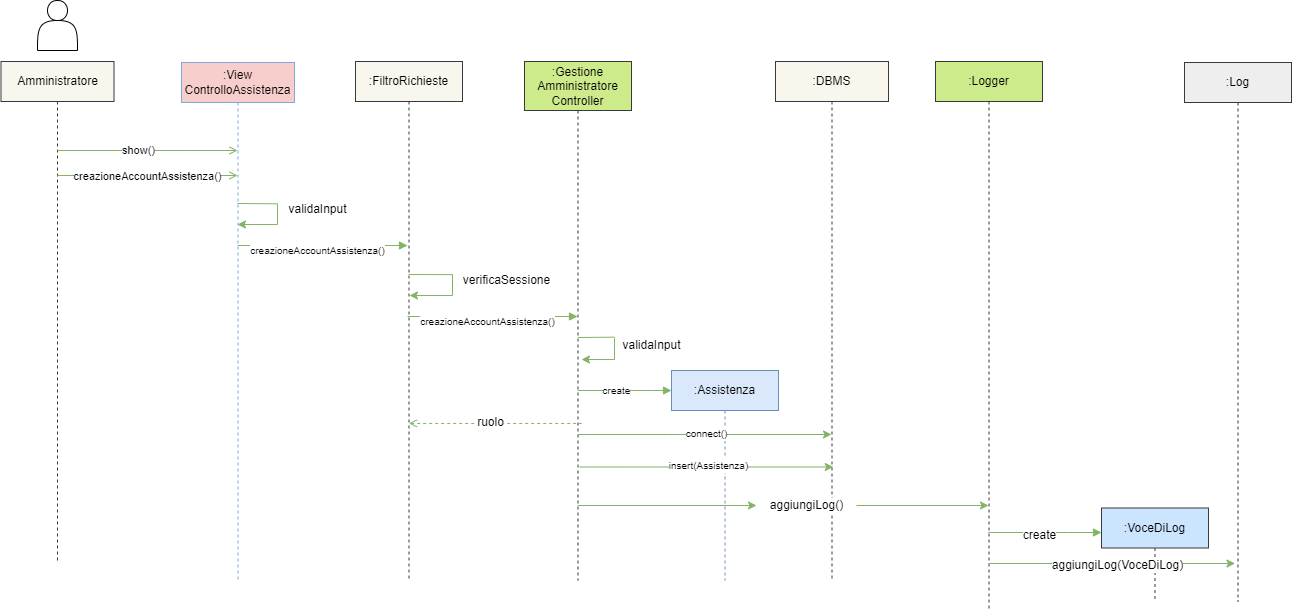

The diagram above was exported from draw.io. Its source (the exported page's mxGraphModel, read from the mxfile embedded in the PNG):
<mxGraphModel dx="837" dy="955" grid="1" gridSize="10" guides="1" tooltips="1" connect="1" arrows="1" fold="1" page="1" pageScale="1" pageWidth="850" pageHeight="1100" background="#655353" math="0" shadow="0">
  <root>
    <mxCell id="0" />
    <mxCell id="1" parent="0" />
    <mxCell id="aM9ryv3xv72pqoxQDRHE-1" value="&lt;font color=&quot;#000000&quot;&gt;:View ControlloAssistenza&lt;/font&gt;" style="shape=umlLifeline;perimeter=lifelinePerimeter;whiteSpace=wrap;html=1;container=0;dropTarget=0;collapsible=0;recursiveResize=0;outlineConnect=0;portConstraint=eastwest;newEdgeStyle={&quot;edgeStyle&quot;:&quot;elbowEdgeStyle&quot;,&quot;elbow&quot;:&quot;vertical&quot;,&quot;curved&quot;:0,&quot;rounded&quot;:0};fillColor=#f8cecc;strokeColor=#7EA6E0;" parent="1" vertex="1">
      <mxGeometry x="414" y="222" width="113" height="518" as="geometry" />
    </mxCell>
    <mxCell id="aM9ryv3xv72pqoxQDRHE-5" value="&lt;font color=&quot;#000000&quot;&gt;:FiltroRichieste&lt;/font&gt;" style="shape=umlLifeline;perimeter=lifelinePerimeter;whiteSpace=wrap;html=1;container=0;dropTarget=0;collapsible=0;recursiveResize=0;outlineConnect=0;portConstraint=eastwest;newEdgeStyle={&quot;edgeStyle&quot;:&quot;elbowEdgeStyle&quot;,&quot;elbow&quot;:&quot;vertical&quot;,&quot;curved&quot;:0,&quot;rounded&quot;:0};fillColor=#f9f7ed;strokeColor=#36393d;" parent="1" vertex="1">
      <mxGeometry x="588" y="221" width="107" height="519" as="geometry" />
    </mxCell>
    <mxCell id="Yb24JB4TYnkaWDeFjHNp-1" value="" style="shape=actor;whiteSpace=wrap;html=1;" parent="1" vertex="1">
      <mxGeometry x="270" y="160" width="40" height="50" as="geometry" />
    </mxCell>
    <mxCell id="Yb24JB4TYnkaWDeFjHNp-2" value="&lt;font color=&quot;#000000&quot;&gt;Amministratore&lt;/font&gt;" style="shape=umlLifeline;perimeter=lifelinePerimeter;whiteSpace=wrap;html=1;container=0;dropTarget=0;collapsible=0;recursiveResize=0;outlineConnect=0;portConstraint=eastwest;newEdgeStyle={&quot;edgeStyle&quot;:&quot;elbowEdgeStyle&quot;,&quot;elbow&quot;:&quot;vertical&quot;,&quot;curved&quot;:0,&quot;rounded&quot;:0};fillColor=#f9f7ed;strokeColor=#36393d;" parent="1" vertex="1">
      <mxGeometry x="233.5" y="221" width="113" height="499" as="geometry" />
    </mxCell>
    <mxCell id="Yb24JB4TYnkaWDeFjHNp-4" value="" style="html=1;verticalAlign=bottom;endArrow=open;edgeStyle=elbowEdgeStyle;elbow=vertical;curved=0;rounded=0;fillColor=#d5e8d4;strokeColor=#82b366;endFill=0;" parent="1" edge="1">
      <mxGeometry relative="1" as="geometry">
        <mxPoint x="290" y="310" as="sourcePoint" />
        <Array as="points">
          <mxPoint x="422" y="310" />
        </Array>
        <mxPoint x="470" y="310" as="targetPoint" />
      </mxGeometry>
    </mxCell>
    <mxCell id="Yb24JB4TYnkaWDeFjHNp-6" value="show()" style="edgeLabel;html=1;align=center;verticalAlign=middle;resizable=0;points=[];labelBackgroundColor=#ffffff;fontColor=#000000;" parent="Yb24JB4TYnkaWDeFjHNp-4" vertex="1" connectable="0">
      <mxGeometry x="-0.1732" y="3" relative="1" as="geometry">
        <mxPoint x="6" y="3" as="offset" />
      </mxGeometry>
    </mxCell>
    <mxCell id="Yb24JB4TYnkaWDeFjHNp-12" value="&lt;font color=&quot;#000000&quot;&gt;validaInput&lt;/font&gt;" style="text;html=1;align=center;verticalAlign=middle;resizable=0;points=[];autosize=1;strokeColor=none;fillColor=none;" parent="1" vertex="1">
      <mxGeometry x="510" y="354" width="80" height="30" as="geometry" />
    </mxCell>
    <mxCell id="Yb24JB4TYnkaWDeFjHNp-14" style="edgeStyle=elbowEdgeStyle;rounded=0;orthogonalLoop=1;jettySize=auto;html=1;elbow=vertical;curved=0;strokeColor=#82b366;fillColor=#d5e8d4;endArrow=none;endFill=0;" parent="1" edge="1">
      <mxGeometry relative="1" as="geometry">
        <mxPoint x="510" y="363" as="targetPoint" />
        <mxPoint x="470" y="363" as="sourcePoint" />
      </mxGeometry>
    </mxCell>
    <mxCell id="Yb24JB4TYnkaWDeFjHNp-15" style="edgeStyle=orthogonalEdgeStyle;rounded=0;orthogonalLoop=1;jettySize=auto;html=1;strokeColor=#82b366;fillColor=#d5e8d4;endArrow=classic;endFill=1;" parent="1" edge="1">
      <mxGeometry relative="1" as="geometry">
        <mxPoint x="470" y="384" as="targetPoint" />
        <Array as="points">
          <mxPoint x="510" y="364" />
          <mxPoint x="510" y="384" />
        </Array>
        <mxPoint x="510" y="363" as="sourcePoint" />
      </mxGeometry>
    </mxCell>
    <mxCell id="Yb24JB4TYnkaWDeFjHNp-16" style="edgeStyle=elbowEdgeStyle;rounded=0;orthogonalLoop=1;jettySize=auto;html=1;elbow=vertical;curved=0;strokeColor=#82b366;fillColor=#d5e8d4;endArrow=none;endFill=0;" parent="1" edge="1">
      <mxGeometry relative="1" as="geometry">
        <mxPoint x="685" y="434" as="targetPoint" />
        <mxPoint x="641.3103448275863" y="433.9655172413793" as="sourcePoint" />
      </mxGeometry>
    </mxCell>
    <mxCell id="Yb24JB4TYnkaWDeFjHNp-17" style="edgeStyle=orthogonalEdgeStyle;rounded=0;orthogonalLoop=1;jettySize=auto;html=1;strokeColor=#82b366;fillColor=#d5e8d4;endArrow=classic;endFill=1;" parent="1" edge="1">
      <mxGeometry relative="1" as="geometry">
        <mxPoint x="642" y="455" as="targetPoint" />
        <Array as="points">
          <mxPoint x="685" y="455" />
        </Array>
        <mxPoint x="685" y="433.97" as="sourcePoint" />
      </mxGeometry>
    </mxCell>
    <mxCell id="Yb24JB4TYnkaWDeFjHNp-18" value="verificaSessione" style="text;html=1;align=center;verticalAlign=middle;resizable=0;points=[];autosize=1;strokeColor=none;fillColor=none;fontSize=12;fontFamily=Helvetica;fontColor=#000000;" parent="1" vertex="1">
      <mxGeometry x="684" y="425" width="110" height="30" as="geometry" />
    </mxCell>
    <mxCell id="Yb24JB4TYnkaWDeFjHNp-19" value="" style="html=1;verticalAlign=bottom;endArrow=block;edgeStyle=elbowEdgeStyle;elbow=vertical;curved=0;rounded=0;fillColor=#d5e8d4;strokeColor=#82b366;endFill=1;" parent="1" target="Yb24JB4TYnkaWDeFjHNp-31" edge="1">
      <mxGeometry relative="1" as="geometry">
        <mxPoint x="640" y="476" as="sourcePoint" />
        <Array as="points">
          <mxPoint x="720" y="476" />
          <mxPoint x="771" y="414" />
        </Array>
        <mxPoint x="804" y="476" as="targetPoint" />
      </mxGeometry>
    </mxCell>
    <mxCell id="Yb24JB4TYnkaWDeFjHNp-20" value="&lt;font style=&quot;font-size: 10px;&quot;&gt;creazioneAccountAssistenza()&lt;/font&gt;" style="text;html=1;align=center;verticalAlign=middle;resizable=0;points=[];autosize=1;strokeColor=none;fillColor=none;labelBackgroundColor=#ffffff;fontColor=#000000;" parent="1" vertex="1">
      <mxGeometry x="640" y="466" width="160" height="30" as="geometry" />
    </mxCell>
    <mxCell id="Yb24JB4TYnkaWDeFjHNp-31" value="&lt;font color=&quot;#000000&quot;&gt;:Gestione Amministratore Controller&lt;/font&gt;" style="shape=umlLifeline;perimeter=lifelinePerimeter;whiteSpace=wrap;html=1;container=0;dropTarget=0;collapsible=0;recursiveResize=0;outlineConnect=0;portConstraint=eastwest;newEdgeStyle={&quot;edgeStyle&quot;:&quot;elbowEdgeStyle&quot;,&quot;elbow&quot;:&quot;vertical&quot;,&quot;curved&quot;:0,&quot;rounded&quot;:0};fillColor=#cdeb8b;strokeColor=#36393d;size=49;" parent="1" vertex="1">
      <mxGeometry x="757" y="221" width="107" height="519" as="geometry" />
    </mxCell>
    <mxCell id="Yb24JB4TYnkaWDeFjHNp-34" value="validaInput" style="text;html=1;align=center;verticalAlign=middle;resizable=0;points=[];autosize=1;strokeColor=none;fillColor=none;fontSize=12;fontFamily=Helvetica;fontColor=#000000;" parent="1" vertex="1">
      <mxGeometry x="844" y="490" width="80" height="30" as="geometry" />
    </mxCell>
    <mxCell id="Yb24JB4TYnkaWDeFjHNp-35" value="&lt;font color=&quot;#000000&quot;&gt;:DBMS&lt;/font&gt;" style="shape=umlLifeline;perimeter=lifelinePerimeter;whiteSpace=wrap;html=1;container=0;dropTarget=0;collapsible=0;recursiveResize=0;outlineConnect=0;portConstraint=eastwest;newEdgeStyle={&quot;edgeStyle&quot;:&quot;elbowEdgeStyle&quot;,&quot;elbow&quot;:&quot;vertical&quot;,&quot;curved&quot;:0,&quot;rounded&quot;:0};fillColor=#f9f7ed;strokeColor=#36393d;" parent="1" vertex="1">
      <mxGeometry x="1008" y="221" width="113" height="519" as="geometry" />
    </mxCell>
    <mxCell id="Yb24JB4TYnkaWDeFjHNp-37" style="edgeStyle=elbowEdgeStyle;rounded=0;orthogonalLoop=1;jettySize=auto;html=1;elbow=vertical;curved=0;strokeColor=#82b366;fillColor=#d5e8d4;endArrow=none;endFill=0;" parent="1" edge="1">
      <mxGeometry relative="1" as="geometry">
        <mxPoint x="847" y="497" as="targetPoint" />
        <mxPoint x="810.4285714285713" y="497" as="sourcePoint" />
      </mxGeometry>
    </mxCell>
    <mxCell id="Yb24JB4TYnkaWDeFjHNp-38" style="edgeStyle=orthogonalEdgeStyle;rounded=0;orthogonalLoop=1;jettySize=auto;html=1;strokeColor=#82b366;fillColor=#d5e8d4;endArrow=classic;endFill=1;" parent="1" edge="1">
      <mxGeometry relative="1" as="geometry">
        <mxPoint x="814" y="519" as="targetPoint" />
        <Array as="points">
          <mxPoint x="847" y="498" />
          <mxPoint x="847" y="518" />
        </Array>
        <mxPoint x="847" y="497" as="sourcePoint" />
      </mxGeometry>
    </mxCell>
    <mxCell id="Yb24JB4TYnkaWDeFjHNp-54" value="" style="html=1;verticalAlign=bottom;endArrow=none;edgeStyle=elbowEdgeStyle;elbow=vertical;curved=0;rounded=0;fillColor=#d5e8d4;strokeColor=#82b366;endFill=0;entryX=0.533;entryY=0.836;entryDx=0;entryDy=0;entryPerimeter=0;startArrow=open;startFill=0;dashed=1;" parent="1" edge="1">
      <mxGeometry relative="1" as="geometry">
        <mxPoint x="641.4285714285713" y="582.9200000000001" as="sourcePoint" />
        <Array as="points">
          <mxPoint x="818.3000000000001" y="582.9200000000001" />
        </Array>
        <mxPoint x="814.0310000000002" y="582.5440000000001" as="targetPoint" />
      </mxGeometry>
    </mxCell>
    <mxCell id="Yb24JB4TYnkaWDeFjHNp-55" value="ruolo" style="edgeLabel;html=1;align=center;verticalAlign=middle;resizable=0;points=[];fontSize=12;fontFamily=Helvetica;fontColor=#000000;labelBackgroundColor=#ffffff;" parent="Yb24JB4TYnkaWDeFjHNp-54" vertex="1" connectable="0">
      <mxGeometry x="-0.0648" y="1" relative="1" as="geometry">
        <mxPoint as="offset" />
      </mxGeometry>
    </mxCell>
    <mxCell id="Yb24JB4TYnkaWDeFjHNp-56" value="&lt;font color=&quot;#000000&quot;&gt;:Logger&lt;/font&gt;" style="shape=umlLifeline;perimeter=lifelinePerimeter;whiteSpace=wrap;html=1;container=0;dropTarget=0;collapsible=0;recursiveResize=0;outlineConnect=0;portConstraint=eastwest;newEdgeStyle={&quot;edgeStyle&quot;:&quot;elbowEdgeStyle&quot;,&quot;elbow&quot;:&quot;vertical&quot;,&quot;curved&quot;:0,&quot;rounded&quot;:0};fillColor=#cdeb8b;strokeColor=#36393d;" parent="1" vertex="1">
      <mxGeometry x="1168" y="221" width="107" height="549" as="geometry" />
    </mxCell>
    <mxCell id="Yb24JB4TYnkaWDeFjHNp-57" value="" style="html=1;verticalAlign=bottom;endArrow=classic;edgeStyle=elbowEdgeStyle;elbow=vertical;curved=0;rounded=0;fillColor=#d5e8d4;strokeColor=#82b366;endFill=1;" parent="1" edge="1">
      <mxGeometry relative="1" as="geometry">
        <mxPoint x="810.4285714285713" y="594" as="sourcePoint" />
        <Array as="points">
          <mxPoint x="900" y="594" />
          <mxPoint x="951" y="532" />
        </Array>
        <mxPoint x="1064" y="594" as="targetPoint" />
      </mxGeometry>
    </mxCell>
    <mxCell id="Yb24JB4TYnkaWDeFjHNp-59" value="" style="html=1;verticalAlign=bottom;endArrow=block;edgeStyle=elbowEdgeStyle;elbow=vertical;curved=0;rounded=0;fillColor=#d5e8d4;strokeColor=#82b366;endFill=1;" parent="1" edge="1">
      <mxGeometry relative="1" as="geometry">
        <mxPoint x="1221" y="692" as="sourcePoint" />
        <Array as="points">
          <mxPoint x="1301" y="692" />
          <mxPoint x="1352" y="630" />
        </Array>
        <mxPoint x="1334" y="692" as="targetPoint" />
      </mxGeometry>
    </mxCell>
    <mxCell id="Yb24JB4TYnkaWDeFjHNp-60" value="&lt;font&gt;create&lt;/font&gt;" style="text;html=1;align=center;verticalAlign=middle;resizable=0;points=[];autosize=1;strokeColor=none;fillColor=none;labelBackgroundColor=#ffffff;fontColor=#000000;" parent="1" vertex="1">
      <mxGeometry x="1241.57" y="680" width="60" height="30" as="geometry" />
    </mxCell>
    <mxCell id="Yb24JB4TYnkaWDeFjHNp-61" value="&lt;font color=&quot;#000000&quot;&gt;:VoceDiLog&lt;/font&gt;" style="shape=umlLifeline;perimeter=lifelinePerimeter;whiteSpace=wrap;html=1;container=0;dropTarget=0;collapsible=0;recursiveResize=0;outlineConnect=0;portConstraint=eastwest;newEdgeStyle={&quot;edgeStyle&quot;:&quot;elbowEdgeStyle&quot;,&quot;elbow&quot;:&quot;vertical&quot;,&quot;curved&quot;:0,&quot;rounded&quot;:0};fillColor=#cce5ff;strokeColor=#36393d;" parent="1" vertex="1">
      <mxGeometry x="1334" y="667.5" width="107" height="92.5" as="geometry" />
    </mxCell>
    <mxCell id="Yb24JB4TYnkaWDeFjHNp-63" value="" style="html=1;verticalAlign=bottom;endArrow=classic;edgeStyle=elbowEdgeStyle;elbow=vertical;curved=0;rounded=0;fillColor=#d5e8d4;strokeColor=#82b366;endFill=1;entryX=0.472;entryY=0.928;entryDx=0;entryDy=0;entryPerimeter=0;" parent="1" target="Yb24JB4TYnkaWDeFjHNp-65" edge="1">
      <mxGeometry relative="1" as="geometry">
        <mxPoint x="1221.310344827586" y="723" as="sourcePoint" />
        <Array as="points">
          <mxPoint x="1317.57" y="723" />
          <mxPoint x="1368.57" y="661" />
        </Array>
        <mxPoint x="1531" y="723" as="targetPoint" />
      </mxGeometry>
    </mxCell>
    <mxCell id="Yb24JB4TYnkaWDeFjHNp-64" value="&lt;font&gt;aggiungiLog(VoceDiLog)&lt;/font&gt;" style="text;html=1;align=center;verticalAlign=middle;resizable=0;points=[];autosize=1;strokeColor=none;fillColor=none;labelBackgroundColor=#ffffff;fontColor=#000000;" parent="1" vertex="1">
      <mxGeometry x="1275" y="710" width="150" height="30" as="geometry" />
    </mxCell>
    <mxCell id="Yb24JB4TYnkaWDeFjHNp-65" value="&lt;font color=&quot;#000000&quot;&gt;:Log&lt;/font&gt;" style="shape=umlLifeline;perimeter=lifelinePerimeter;whiteSpace=wrap;html=1;container=0;dropTarget=0;collapsible=0;recursiveResize=0;outlineConnect=0;portConstraint=eastwest;newEdgeStyle={&quot;edgeStyle&quot;:&quot;elbowEdgeStyle&quot;,&quot;elbow&quot;:&quot;vertical&quot;,&quot;curved&quot;:0,&quot;rounded&quot;:0};fillColor=#eeeeee;strokeColor=#36393d;" parent="1" vertex="1">
      <mxGeometry x="1417" y="222" width="107" height="539" as="geometry" />
    </mxCell>
    <mxCell id="QyxA_KFHhbE35tuRCElM-1" value="" style="html=1;verticalAlign=bottom;endArrow=open;edgeStyle=elbowEdgeStyle;elbow=vertical;curved=0;rounded=0;fillColor=#d5e8d4;strokeColor=#82b366;endFill=0;" parent="1" edge="1">
      <mxGeometry relative="1" as="geometry">
        <mxPoint x="289.81034482758605" y="335" as="sourcePoint" />
        <Array as="points">
          <mxPoint x="432" y="335" />
        </Array>
        <mxPoint x="470" y="335" as="targetPoint" />
      </mxGeometry>
    </mxCell>
    <mxCell id="QyxA_KFHhbE35tuRCElM-2" value="creazioneAccountAssistenza()" style="edgeLabel;html=1;align=center;verticalAlign=middle;resizable=0;points=[];labelBackgroundColor=#ffffff;fontColor=#000000;" parent="QyxA_KFHhbE35tuRCElM-1" vertex="1" connectable="0">
      <mxGeometry x="-0.1732" y="3" relative="1" as="geometry">
        <mxPoint x="16" y="4" as="offset" />
      </mxGeometry>
    </mxCell>
    <mxCell id="QyxA_KFHhbE35tuRCElM-9" value="" style="html=1;verticalAlign=bottom;endArrow=block;edgeStyle=elbowEdgeStyle;elbow=vertical;curved=0;rounded=0;fillColor=#d5e8d4;strokeColor=#82b366;endFill=1;" parent="1" source="Yb24JB4TYnkaWDeFjHNp-31" edge="1">
      <mxGeometry relative="1" as="geometry">
        <mxPoint x="804" y="549" as="sourcePoint" />
        <Array as="points">
          <mxPoint x="884" y="550" />
          <mxPoint x="935" y="487" />
        </Array>
        <mxPoint x="904" y="550" as="targetPoint" />
      </mxGeometry>
    </mxCell>
    <mxCell id="QyxA_KFHhbE35tuRCElM-10" value="&lt;font style=&quot;font-size: 10px;&quot;&gt;create&lt;/font&gt;" style="text;html=1;align=center;verticalAlign=middle;resizable=0;points=[];autosize=1;strokeColor=none;fillColor=none;labelBackgroundColor=#ffffff;fontColor=#000000;" parent="1" vertex="1">
      <mxGeometry x="824" y="535" width="50" height="30" as="geometry" />
    </mxCell>
    <mxCell id="QyxA_KFHhbE35tuRCElM-11" value="&lt;font color=&quot;#000000&quot;&gt;:Assistenza&lt;/font&gt;" style="shape=umlLifeline;perimeter=lifelinePerimeter;whiteSpace=wrap;html=1;container=0;dropTarget=0;collapsible=0;recursiveResize=0;outlineConnect=0;portConstraint=eastwest;newEdgeStyle={&quot;edgeStyle&quot;:&quot;elbowEdgeStyle&quot;,&quot;elbow&quot;:&quot;vertical&quot;,&quot;curved&quot;:0,&quot;rounded&quot;:0};fillColor=#dae8fc;strokeColor=#6c8ebf;" parent="1" vertex="1">
      <mxGeometry x="904" y="530" width="107" height="210" as="geometry" />
    </mxCell>
    <mxCell id="QyxA_KFHhbE35tuRCElM-12" value="&lt;font style=&quot;font-size: 10px;&quot;&gt;connect()&lt;/font&gt;" style="text;html=1;align=center;verticalAlign=middle;resizable=0;points=[];autosize=1;strokeColor=none;fillColor=none;labelBackgroundColor=#ffffff;fontColor=#000000;" parent="1" vertex="1">
      <mxGeometry x="904" y="577.5" width="70" height="30" as="geometry" />
    </mxCell>
    <mxCell id="QyxA_KFHhbE35tuRCElM-14" value="" style="html=1;verticalAlign=bottom;endArrow=classic;edgeStyle=elbowEdgeStyle;elbow=vertical;curved=0;rounded=0;fillColor=#d5e8d4;strokeColor=#82b366;endFill=1;" parent="1" edge="1">
      <mxGeometry relative="1" as="geometry">
        <mxPoint x="812.2185714285713" y="626.5" as="sourcePoint" />
        <Array as="points">
          <mxPoint x="901.79" y="626.5" />
          <mxPoint x="952.79" y="564.5" />
        </Array>
        <mxPoint x="1065.79" y="626.5" as="targetPoint" />
      </mxGeometry>
    </mxCell>
    <mxCell id="QyxA_KFHhbE35tuRCElM-15" value="&lt;font style=&quot;font-size: 10px;&quot;&gt;insert(Assistenza)&lt;br&gt;&lt;/font&gt;" style="text;html=1;align=center;verticalAlign=middle;resizable=0;points=[];autosize=1;strokeColor=none;fillColor=none;labelBackgroundColor=#ffffff;fontColor=#000000;" parent="1" vertex="1">
      <mxGeometry x="890.79" y="610" width="100" height="30" as="geometry" />
    </mxCell>
    <mxCell id="QyxA_KFHhbE35tuRCElM-16" value="" style="html=1;verticalAlign=bottom;endArrow=classic;edgeStyle=elbowEdgeStyle;elbow=vertical;curved=0;rounded=0;fillColor=#d5e8d4;strokeColor=#82b366;endFill=1;" parent="1" source="QyxA_KFHhbE35tuRCElM-17" target="Yb24JB4TYnkaWDeFjHNp-56" edge="1">
      <mxGeometry relative="1" as="geometry">
        <mxPoint x="991.5699999999999" y="663" as="sourcePoint" />
        <Array as="points">
          <mxPoint x="1088.1399999999999" y="663" />
          <mxPoint x="1139.1399999999999" y="601" />
        </Array>
        <mxPoint x="1301.57" y="663" as="targetPoint" />
      </mxGeometry>
    </mxCell>
    <mxCell id="QyxA_KFHhbE35tuRCElM-18" value="" style="html=1;verticalAlign=bottom;endArrow=classic;edgeStyle=elbowEdgeStyle;elbow=vertical;curved=0;rounded=0;fillColor=#d5e8d4;strokeColor=#82b366;endFill=1;" parent="1" source="Yb24JB4TYnkaWDeFjHNp-31" target="QyxA_KFHhbE35tuRCElM-17" edge="1">
      <mxGeometry relative="1" as="geometry">
        <mxPoint x="810" y="663" as="sourcePoint" />
        <Array as="points" />
        <mxPoint x="1221" y="663" as="targetPoint" />
      </mxGeometry>
    </mxCell>
    <mxCell id="QyxA_KFHhbE35tuRCElM-17" value="&lt;font&gt;aggiungiLog()&lt;/font&gt;" style="text;html=1;align=center;verticalAlign=middle;resizable=0;points=[];autosize=1;strokeColor=none;fillColor=none;labelBackgroundColor=#ffffff;fontColor=#000000;" parent="1" vertex="1">
      <mxGeometry x="989" y="650" width="100" height="30" as="geometry" />
    </mxCell>
    <mxCell id="QyxA_KFHhbE35tuRCElM-20" value="" style="html=1;verticalAlign=bottom;endArrow=block;edgeStyle=elbowEdgeStyle;elbow=vertical;curved=0;rounded=0;fillColor=#d5e8d4;strokeColor=#82b366;endFill=1;" parent="1" edge="1">
      <mxGeometry relative="1" as="geometry">
        <mxPoint x="470" y="405" as="sourcePoint" />
        <Array as="points">
          <mxPoint x="550" y="405" />
          <mxPoint x="601" y="343" />
        </Array>
        <mxPoint x="640" y="405" as="targetPoint" />
      </mxGeometry>
    </mxCell>
    <mxCell id="QyxA_KFHhbE35tuRCElM-21" value="&lt;font style=&quot;font-size: 10px;&quot;&gt;creazioneAccountAssistenza()&lt;/font&gt;" style="text;html=1;align=center;verticalAlign=middle;resizable=0;points=[];autosize=1;strokeColor=none;fillColor=none;labelBackgroundColor=#ffffff;fontColor=#000000;" parent="1" vertex="1">
      <mxGeometry x="470" y="395" width="160" height="30" as="geometry" />
    </mxCell>
  </root>
</mxGraphModel>